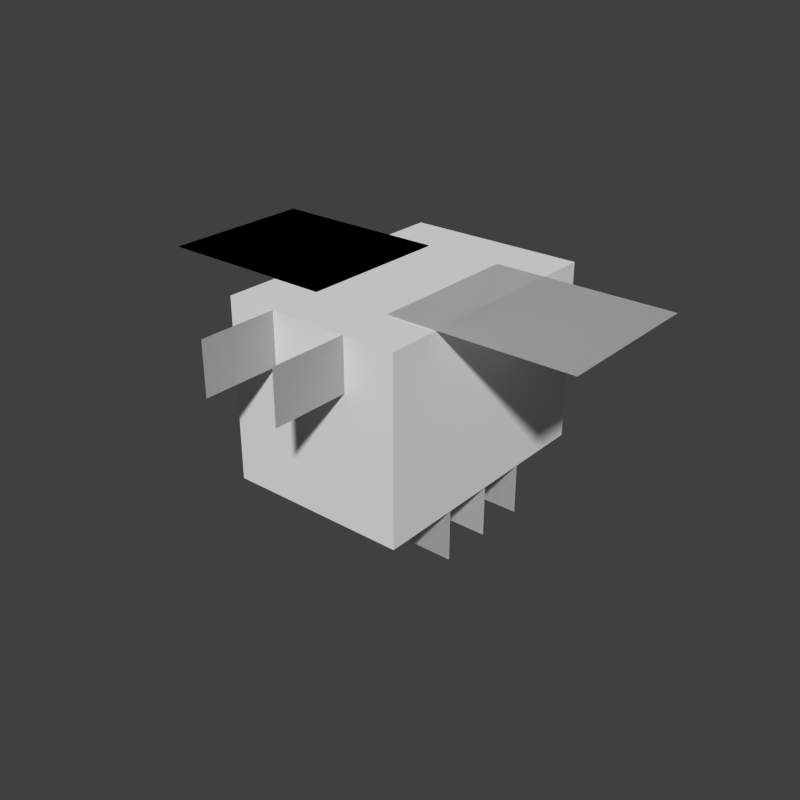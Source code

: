 # Source: bee.blend  (saved by Blender 2.79.0; exported with 4.5.12 LTS)
import bpy
from mathutils import Matrix  # noqa: F401  (used for matrix-valued properties, if any)

bpy.ops.wm.read_factory_settings(use_empty=True)
scene = bpy.context.scene
scene.name = 'Scene'

# ---- collections
col_collection_1 = bpy.data.collections.new('Collection 1'); scene.collection.children.link(col_collection_1)

# ---- world
world_world = bpy.data.worlds.new('World'); scene.world = world_world
world_world.color = (0.05088, 0.05088, 0.05088)
world_world.use_sun_shadow = False
world_world.sun_shadow_jitter_overblur = 0.0
world_world.cycles.sampling_method = 'NONE'
world_world.cycles.sample_map_resolution = 256

# ---- meshes
me_plane_007 = bpy.data.meshes.new('Plane.007')
me_plane_007.from_pydata([(-1.0, -1.0, 0.0), (1.0, -1.0, 0.0), (-1.0, 1.0, 0.0), (1.0, 1.0, 0.0), (-1.0, -1.0, 0.0), (1.0, -1.0, 0.0), (-1.0, 1.0, 0.0), (1.0, 1.0, 0.0)], [], [(0, 1, 3, 2), (4, 6, 7, 5)])
_uv = me_plane_007.uv_layers.new(name='UVMap')
_uv.uv.foreach_set('vector', [0.09375, 0.9062, 0.09375, 0.875, 0.1406, 0.875, 0.1406, 0.9062, 0.09375, 0.9062, 0.1406, 0.9062, 0.1406, 0.875, 0.09375, 0.875])
me_plane_007.use_remesh_preserve_volume = False
me_plane_007.use_remesh_preserve_attributes = False
me_plane_007.use_mirror_vertex_groups = False
me_plane_007.update()
me_plane_006 = bpy.data.meshes.new('Plane.006')
me_plane_006.from_pydata([(-1.0, -1.0, 0.0), (1.0, -1.0, 0.0), (-1.0, 1.0, 0.0), (1.0, 1.0, 0.0), (-1.0, -1.0, 0.0), (1.0, -1.0, 0.0), (-1.0, 1.0, 0.0), (1.0, 1.0, 0.0)], [], [(0, 1, 3, 2), (4, 6, 7, 5)])
_uv = me_plane_006.uv_layers.new(name='UVMap')
_uv.uv.foreach_set('vector', [0.03125, 0.9531, 0.03125, 0.9219, 0.07812, 0.9219, 0.07812, 0.9531, 0.03125, 0.9531, 0.07812, 0.9531, 0.07812, 0.9219, 0.03125, 0.9219])
me_plane_006.use_remesh_preserve_volume = False
me_plane_006.use_remesh_preserve_attributes = False
me_plane_006.use_mirror_vertex_groups = False
me_plane_006.update()
me_plane_005 = bpy.data.meshes.new('Plane.005')
me_plane_005.from_pydata([(-1.0, -1.0, 0.0), (1.0, -1.0, 0.0), (-1.0, 1.0, 0.0), (1.0, 1.0, 0.0), (-1.0, -1.0, 0.0), (1.0, -1.0, 0.0), (-1.0, 1.0, 0.0), (1.0, 1.0, 0.0)], [], [(0, 1, 3, 2), (4, 6, 7, 5)])
_uv = me_plane_005.uv_layers.new(name='UVMap')
_uv.uv.foreach_set('vector', [0.4375, 0.8594, 0.4375, 0.8438, 0.4062, 0.8438, 0.4062, 0.8594, 0.4375, 0.8594, 0.4062, 0.8594, 0.4062, 0.8438, 0.4375, 0.8438])
me_plane_005.use_remesh_preserve_volume = False
me_plane_005.use_remesh_preserve_attributes = False
me_plane_005.use_mirror_vertex_groups = False
me_plane_005.update()
me_plane_004 = bpy.data.meshes.new('Plane.004')
me_plane_004.from_pydata([(-1.0, -1.0, 0.0), (1.0, -1.0, 0.0), (-1.0, 1.0, 0.0), (1.0, 1.0, 0.0), (-1.0, -1.0, 0.0), (1.0, -1.0, 0.0), (-1.0, 1.0, 0.0), (1.0, 1.0, 0.0)], [], [(0, 1, 3, 2), (4, 6, 7, 5)])
_uv = me_plane_004.uv_layers.new(name='UVMap')
_uv.uv.foreach_set('vector', [0.125, 0.625, 0.2344, 0.625, 0.2344, 0.7188, 0.125, 0.7188, 0.125, 0.625, 0.125, 0.7188, 0.2344, 0.7188, 0.2344, 0.625])
me_plane_004.use_remesh_preserve_volume = False
me_plane_004.use_remesh_preserve_attributes = False
me_plane_004.use_mirror_vertex_groups = False
me_plane_004.update()
me_plane_003 = bpy.data.meshes.new('Plane.003')
me_plane_003.from_pydata([(-1.0, -1.0, 0.0), (1.0, -1.0, 0.0), (-1.0, 1.0, 0.0), (1.0, 1.0, 0.0), (-1.0, -1.0, 0.0), (1.0, -1.0, 0.0), (-1.0, 1.0, 0.0), (1.0, 1.0, 0.0)], [], [(0, 1, 3, 2), (4, 6, 7, 5)])
_uv = me_plane_003.uv_layers.new(name='UVMap')
_uv.uv.foreach_set('vector', [0.125, 0.625, 0.2344, 0.625, 0.2344, 0.7188, 0.125, 0.7188, 0.125, 0.625, 0.125, 0.7188, 0.2344, 0.7188, 0.2344, 0.625])
me_plane_003.use_remesh_preserve_volume = False
me_plane_003.use_remesh_preserve_attributes = False
me_plane_003.use_mirror_vertex_groups = False
me_plane_003.update()
me_plane_002 = bpy.data.meshes.new('Plane.002')
me_plane_002.from_pydata([(-1.0, -1.0, 0.0), (1.0, -1.0, 0.0), (-1.0, 1.0, 0.0), (1.0, 1.0, 0.0), (-1.0, -1.0, 0.0), (1.0, -1.0, 0.0), (-1.0, 1.0, 0.0), (1.0, 1.0, 0.0)], [], [(0, 1, 3, 2), (4, 6, 7, 5)])
_uv = me_plane_002.uv_layers.new(name='UVMap')
_uv.uv.foreach_set('vector', [0.4062, 0.9531, 0.5156, 0.9531, 0.5156, 0.9844, 0.4062, 0.9844, 0.4062, 0.9531, 0.4062, 0.9844, 0.5156, 0.9844, 0.5156, 0.9531])
me_plane_002.use_remesh_preserve_volume = False
me_plane_002.use_remesh_preserve_attributes = False
me_plane_002.use_mirror_vertex_groups = False
me_plane_002.update()
me_plane_001 = bpy.data.meshes.new('Plane.001')
me_plane_001.from_pydata([(-1.0, -1.0, 0.0), (1.0, -1.0, 0.0), (-1.0, 1.0, 0.0), (1.0, 1.0, 0.0), (-1.0, -1.0, 0.0), (1.0, -1.0, 0.0), (-1.0, 1.0, 0.0), (1.0, 1.0, 0.0)], [], [(0, 1, 3, 2), (4, 6, 7, 5)])
_uv = me_plane_001.uv_layers.new(name='UVMap')
_uv.uv.foreach_set('vector', [0.4062, 0.9219, 0.5156, 0.9219, 0.5156, 0.9531, 0.4062, 0.9531, 0.4062, 0.9219, 0.4062, 0.9531, 0.5156, 0.9531, 0.5156, 0.9219])
me_plane_001.use_remesh_preserve_volume = False
me_plane_001.use_remesh_preserve_attributes = False
me_plane_001.use_mirror_vertex_groups = False
me_plane_001.update()
me_plane = bpy.data.meshes.new('Plane')
me_plane.from_pydata([(-1.0, -1.0, 0.0), (1.0, -1.0, 0.0), (-1.0, 1.0, 0.0), (1.0, 1.0, 0.0), (-1.0, -1.0, 0.0), (1.0, -1.0, 0.0), (-1.0, 1.0, 0.0), (1.0, 1.0, 0.0)], [], [(0, 1, 3, 2), (4, 6, 7, 5)])
_uv = me_plane.uv_layers.new(name='UVMap')
_uv.uv.foreach_set('vector', [0.4062, 0.8906, 0.5156, 0.8906, 0.5156, 0.9219, 0.4062, 0.9219, 0.4062, 0.8906, 0.4062, 0.9219, 0.5156, 0.9219, 0.5156, 0.8906])
me_plane.use_remesh_preserve_volume = False
me_plane.use_remesh_preserve_attributes = False
me_plane.use_mirror_vertex_groups = False
me_plane.update()
me_cube = bpy.data.meshes.new('Cube')
me_cube.from_pydata([(-1.0, -1.0, -1.0), (-1.0, -1.0, 1.0), (-1.0, 1.0, -1.0), (-1.0, 1.0, 1.0), (1.0, -1.0, -1.0), (1.0, -1.0, 1.0), (1.0, 1.0, -1.0), (1.0, 1.0, 1.0)], [], [(0, 1, 3, 2), (2, 3, 7, 6), (6, 7, 5, 4), (4, 5, 1, 0), (2, 6, 4, 0), (7, 3, 1, 5)])
_uv = me_cube.uv_layers.new(name='UVMap')
_uv.uv.foreach_set('vector', [0.1562, 0.7344, 0.1562, 0.8438, 0.0, 0.8438, 0.0, 0.7344, 0.5312, 0.7344, 0.5312, 0.8438, 0.4219, 0.8438, 0.4219, 0.7344, 0.4219, 0.7344, 0.4219, 0.8438, 0.2656, 0.8438, 0.2656, 0.7344, 0.2656, 0.7344, 0.2656, 0.8438, 0.1562, 0.8438, 0.1562, 0.7344, 0.375, 1.0, 0.2656, 1.0, 0.2656, 0.8438, 0.375, 0.8438, 0.2656, 1.0, 0.1562, 1.0, 0.1562, 0.8438, 0.2656, 0.8438])
me_cube.use_remesh_preserve_volume = False
me_cube.use_remesh_preserve_attributes = False
me_cube.use_mirror_vertex_groups = False
me_cube.update()
arm_armature = bpy.data.armatures.new('Armature')  # bones are not reproduced

# ---- objects
ob_armature = bpy.data.objects.new('Armature', arm_armature)
ob_eyebrow_right = bpy.data.objects.new('eyebrow.right', me_plane_007)
ob_eyebrow_left = bpy.data.objects.new('eyebrow.left', me_plane_006)
ob_stinger = bpy.data.objects.new('stinger', me_plane_005)
ob_wing_left = bpy.data.objects.new('wing.left', me_plane_004)
ob_wing_right = bpy.data.objects.new('wing.right', me_plane_003)
ob_legs_front = bpy.data.objects.new('legs.front', me_plane_002)
ob_legs_middle = bpy.data.objects.new('legs.middle', me_plane_001)
ob_legs_back = bpy.data.objects.new('legs.back', me_plane)
ob_bee = bpy.data.objects.new('bee', me_cube)

# ---- transforms, parenting, visibility, modifiers, constraints
ob_armature.location = (-7.986e-27, 0.8396, 3.505)
ob_armature.show_in_front = True
ob_armature.lineart.crease_threshold = 0.0
ob_eyebrow_right.parent = ob_armature
ob_eyebrow_right.matrix_parent_inverse = Matrix(((1.0, 0.0, 1.926e-34, 7.986e-27), (0.0, 1.0, 0.0, -0.8396), (0.0, 0.0, 1.0, -3.505), (0.0, 0.0, 0.0, 1.0)))
ob_eyebrow_right.location = (-0.3034, -1.298, 4.025)
ob_eyebrow_right.rotation_euler = (0.0, 1.571, 0.0)
ob_eyebrow_right.scale = (0.2, 0.3, 1.0)
ob_eyebrow_right.lineart.crease_threshold = 0.0
_vg = ob_eyebrow_right.vertex_groups.new(name='body')
_vg = ob_eyebrow_right.vertex_groups.new(name='tail')
_vg = ob_eyebrow_right.vertex_groups.new(name='legs.front')
_vg = ob_eyebrow_right.vertex_groups.new(name='eyebrow.left')
_vg = ob_eyebrow_right.vertex_groups.new(name='eyebrow.right')
_vg.add([0, 1, 2, 3, 4, 5, 6, 7], 1.0, 'REPLACE')
_vg = ob_eyebrow_right.vertex_groups.new(name='legs.middle')
_vg = ob_eyebrow_right.vertex_groups.new(name='legs.back')
_vg = ob_eyebrow_right.vertex_groups.new(name='wing.left')
_vg = ob_eyebrow_right.vertex_groups.new(name='wing.right')
_m = ob_eyebrow_right.modifiers.new('Armature', 'ARMATURE')
_m.object = ob_armature
ob_eyebrow_left.parent = ob_armature
ob_eyebrow_left.matrix_parent_inverse = Matrix(((1.0, 0.0, 1.926e-34, 7.986e-27), (0.0, 1.0, 0.0, -0.8396), (0.0, 0.0, 1.0, -3.505), (0.0, 0.0, 0.0, 1.0)))
ob_eyebrow_left.location = (0.3034, -1.298, 4.025)
ob_eyebrow_left.rotation_euler = (3.142, 1.571, 0.0)
ob_eyebrow_left.scale = (0.2, 0.3, 1.0)
ob_eyebrow_left.lineart.crease_threshold = 0.0
_vg = ob_eyebrow_left.vertex_groups.new(name='body')
_vg = ob_eyebrow_left.vertex_groups.new(name='tail')
_vg = ob_eyebrow_left.vertex_groups.new(name='legs.front')
_vg = ob_eyebrow_left.vertex_groups.new(name='eyebrow.left')
_vg.add([0, 1, 2, 3, 4, 5, 6, 7], 1.0, 'REPLACE')
_vg = ob_eyebrow_left.vertex_groups.new(name='eyebrow.right')
_vg = ob_eyebrow_left.vertex_groups.new(name='legs.middle')
_vg = ob_eyebrow_left.vertex_groups.new(name='legs.back')
_vg = ob_eyebrow_left.vertex_groups.new(name='wing.left')
_vg = ob_eyebrow_left.vertex_groups.new(name='wing.right')
_m = ob_eyebrow_left.modifiers.new('Armature', 'ARMATURE')
_m.object = ob_armature
ob_stinger.parent = ob_armature
ob_stinger.matrix_parent_inverse = Matrix(((1.0, 0.0, 1.926e-34, 7.986e-27), (0.0, 1.0, 0.0, -0.8396), (0.0, 0.0, 1.0, -3.505), (0.0, 0.0, 0.0, 1.0)))
ob_stinger.location = (0.0, 1.2, 3.523)
ob_stinger.rotation_euler = (0.0, 1.571, 0.0)
ob_stinger.scale = (0.1, 0.2, 1.0)
ob_stinger.lineart.crease_threshold = 0.0
_vg = ob_stinger.vertex_groups.new(name='body')
_vg = ob_stinger.vertex_groups.new(name='tail')
_vg.add([0, 1, 2, 3, 4, 5, 6, 7], 1.0, 'REPLACE')
_vg = ob_stinger.vertex_groups.new(name='legs.front')
_vg = ob_stinger.vertex_groups.new(name='eyebrow.left')
_vg = ob_stinger.vertex_groups.new(name='eyebrow.right')
_vg = ob_stinger.vertex_groups.new(name='legs.middle')
_vg = ob_stinger.vertex_groups.new(name='legs.back')
_vg = ob_stinger.vertex_groups.new(name='wing.left')
_vg = ob_stinger.vertex_groups.new(name='wing.right')
_m = ob_stinger.modifiers.new('Armature', 'ARMATURE')
_m.object = ob_armature
ob_wing_left.parent = ob_armature
ob_wing_left.matrix_parent_inverse = Matrix(((1.0, 0.0, 1.926e-34, 7.986e-27), (0.0, 1.0, 0.0, -0.8396), (0.0, 0.0, 1.0, -3.505), (0.0, 0.0, 0.0, 1.0)))
ob_wing_left.location = (1.009, 0.001689, 4.229)
ob_wing_left.rotation_euler = (-2.687e-07, 3.142, 7.105e-15)
ob_wing_left.scale = (0.7, 0.6, 1.0)
ob_wing_left.lineart.crease_threshold = 0.0
_vg = ob_wing_left.vertex_groups.new(name='body')
_vg = ob_wing_left.vertex_groups.new(name='tail')
_vg = ob_wing_left.vertex_groups.new(name='legs.front')
_vg = ob_wing_left.vertex_groups.new(name='eyebrow.left')
_vg = ob_wing_left.vertex_groups.new(name='eyebrow.right')
_vg = ob_wing_left.vertex_groups.new(name='legs.middle')
_vg = ob_wing_left.vertex_groups.new(name='legs.back')
_vg = ob_wing_left.vertex_groups.new(name='wing.left')
_vg.add([0, 1, 2, 3, 4, 5, 6, 7], 1.0, 'REPLACE')
_vg = ob_wing_left.vertex_groups.new(name='wing.right')
_m = ob_wing_left.modifiers.new('Armature', 'ARMATURE')
_m.object = ob_armature
ob_wing_right.parent = ob_armature
ob_wing_right.matrix_parent_inverse = Matrix(((1.0, 0.0, 1.926e-34, 7.986e-27), (0.0, 1.0, 0.0, -0.8396), (0.0, 0.0, 1.0, -3.505), (0.0, 0.0, 0.0, 1.0)))
ob_wing_right.location = (-1.004, 0.001689, 4.229)
ob_wing_right.scale = (0.7, 0.6, 1.0)
ob_wing_right.lineart.crease_threshold = 0.0
_vg = ob_wing_right.vertex_groups.new(name='body')
_vg = ob_wing_right.vertex_groups.new(name='tail')
_vg = ob_wing_right.vertex_groups.new(name='legs.front')
_vg = ob_wing_right.vertex_groups.new(name='eyebrow.left')
_vg = ob_wing_right.vertex_groups.new(name='eyebrow.right')
_vg = ob_wing_right.vertex_groups.new(name='legs.middle')
_vg = ob_wing_right.vertex_groups.new(name='legs.back')
_vg = ob_wing_right.vertex_groups.new(name='wing.left')
_vg = ob_wing_right.vertex_groups.new(name='wing.right')
_vg.add([0, 1, 2, 3, 4, 5, 6, 7], 1.0, 'REPLACE')
_m = ob_wing_right.modifiers.new('Armature', 'ARMATURE')
_m.object = ob_armature
ob_legs_front.parent = ob_armature
ob_legs_front.matrix_parent_inverse = Matrix(((1.0, 0.0, 1.926e-34, 7.986e-27), (0.0, 1.0, 0.0, -0.8396), (0.0, 0.0, 1.0, -3.505), (0.0, 0.0, 0.0, 1.0)))
ob_legs_front.location = (0.0, -0.4014, 2.623)
ob_legs_front.rotation_euler = (1.571, 2.22e-16, 2.22e-16)
ob_legs_front.scale = (0.7, 0.2, 1.0)
ob_legs_front.lineart.crease_threshold = 0.0
_vg = ob_legs_front.vertex_groups.new(name='body')
_vg = ob_legs_front.vertex_groups.new(name='tail')
_vg = ob_legs_front.vertex_groups.new(name='legs.front')
_vg.add([0, 1, 2, 3, 4, 5, 6, 7], 1.0, 'REPLACE')
_vg = ob_legs_front.vertex_groups.new(name='eyebrow.left')
_vg = ob_legs_front.vertex_groups.new(name='eyebrow.right')
_vg = ob_legs_front.vertex_groups.new(name='legs.middle')
_vg = ob_legs_front.vertex_groups.new(name='legs.back')
_vg = ob_legs_front.vertex_groups.new(name='wing.left')
_vg = ob_legs_front.vertex_groups.new(name='wing.right')
_m = ob_legs_front.modifiers.new('Armature', 'ARMATURE')
_m.object = ob_armature
ob_legs_middle.parent = ob_armature
ob_legs_middle.matrix_parent_inverse = Matrix(((1.0, 0.0, 1.926e-34, 7.986e-27), (0.0, 1.0, 0.0, -0.8396), (0.0, 0.0, 1.0, -3.505), (0.0, 0.0, 0.0, 1.0)))
ob_legs_middle.location = (0.0, 0.0007582, 2.623)
ob_legs_middle.rotation_euler = (1.571, 2.22e-16, 2.22e-16)
ob_legs_middle.scale = (0.7, 0.2, 1.0)
ob_legs_middle.lineart.crease_threshold = 0.0
_vg = ob_legs_middle.vertex_groups.new(name='body')
_vg = ob_legs_middle.vertex_groups.new(name='tail')
_vg = ob_legs_middle.vertex_groups.new(name='legs.front')
_vg = ob_legs_middle.vertex_groups.new(name='eyebrow.left')
_vg = ob_legs_middle.vertex_groups.new(name='eyebrow.right')
_vg = ob_legs_middle.vertex_groups.new(name='legs.middle')
_vg.add([0, 1, 2, 3, 4, 5, 6, 7], 1.0, 'REPLACE')
_vg = ob_legs_middle.vertex_groups.new(name='legs.back')
_vg = ob_legs_middle.vertex_groups.new(name='wing.left')
_vg = ob_legs_middle.vertex_groups.new(name='wing.right')
_m = ob_legs_middle.modifiers.new('Armature', 'ARMATURE')
_m.object = ob_armature
ob_legs_back.parent = ob_armature
ob_legs_back.matrix_parent_inverse = Matrix(((1.0, 0.0, 1.926e-34, 7.986e-27), (0.0, 1.0, 0.0, -0.8396), (0.0, 0.0, 1.0, -3.505), (0.0, 0.0, 0.0, 1.0)))
ob_legs_back.location = (3.725e-09, 0.3953, 2.623)
ob_legs_back.rotation_euler = (1.571, 2.22e-16, 2.22e-16)
ob_legs_back.scale = (0.7, 0.2, 1.0)
ob_legs_back.lineart.crease_threshold = 0.0
_vg = ob_legs_back.vertex_groups.new(name='body')
_vg = ob_legs_back.vertex_groups.new(name='tail')
_vg = ob_legs_back.vertex_groups.new(name='legs.front')
_vg = ob_legs_back.vertex_groups.new(name='eyebrow.left')
_vg = ob_legs_back.vertex_groups.new(name='eyebrow.right')
_vg = ob_legs_back.vertex_groups.new(name='legs.middle')
_vg = ob_legs_back.vertex_groups.new(name='legs.back')
_vg.add([0, 1, 2, 3, 4, 5, 6, 7], 1.0, 'REPLACE')
_vg = ob_legs_back.vertex_groups.new(name='wing.left')
_vg = ob_legs_back.vertex_groups.new(name='wing.right')
_m = ob_legs_back.modifiers.new('Armature', 'ARMATURE')
_m.object = ob_armature
ob_bee.parent = ob_armature
ob_bee.matrix_parent_inverse = Matrix(((1.0, 0.0, 1.926e-34, 7.986e-27), (0.0, 1.0, 0.0, -0.8396), (0.0, 0.0, 1.0, -3.505), (0.0, 0.0, 0.0, 1.0)))
ob_bee.location = (0.0, 0.0, 3.523)
ob_bee.scale = (0.7, 1.0, 0.7)
ob_bee.lineart.crease_threshold = 0.0
_vg = ob_bee.vertex_groups.new(name='body')
_vg.add([0, 1, 2, 3, 4, 5, 6, 7], 1.0, 'REPLACE')
_vg = ob_bee.vertex_groups.new(name='tail')
_vg = ob_bee.vertex_groups.new(name='legs.front')
_vg = ob_bee.vertex_groups.new(name='eyebrow.left')
_vg = ob_bee.vertex_groups.new(name='eyebrow.right')
_vg = ob_bee.vertex_groups.new(name='legs.middle')
_vg = ob_bee.vertex_groups.new(name='legs.back')
_vg = ob_bee.vertex_groups.new(name='wing.left')
_vg = ob_bee.vertex_groups.new(name='wing.right')
_m = ob_bee.modifiers.new('Armature', 'ARMATURE')
_m.object = ob_armature

# ---- collection membership
col_collection_1.objects.link(ob_armature)
col_collection_1.objects.link(ob_eyebrow_right)
col_collection_1.objects.link(ob_eyebrow_left)
col_collection_1.objects.link(ob_stinger)
col_collection_1.objects.link(ob_wing_left)
col_collection_1.objects.link(ob_wing_right)
col_collection_1.objects.link(ob_legs_front)
col_collection_1.objects.link(ob_legs_middle)
col_collection_1.objects.link(ob_legs_back)
col_collection_1.objects.link(ob_bee)

# ---- scene / render settings (as saved in the file)
scene.frame_start = 0; scene.frame_end = 232; scene.frame_set(132)
scene.render.engine = 'BLENDER_EEVEE_NEXT'
scene.render.resolution_x = 400
scene.render.resolution_y = 400
scene.render.dither_intensity = 0.0
scene.render.film_transparent = True
scene.cycles.use_denoising = False
scene.cycles.samples = 10
scene.cycles.sampling_pattern = 'TABULATED_SOBOL'
scene.cycles.light_sampling_threshold = 0.0
scene.cycles.use_adaptive_sampling = False
scene.cycles.use_light_tree = False
scene.cycles.blur_glossy = 0.0
scene.cycles.pixel_filter_type = 'GAUSSIAN'
scene.cycles.sample_clamp_indirect = 0.0
scene.view_settings.view_transform = 'Standard'
bpy.context.view_layer.update()

# ---- added for rendering (the .blend has no active camera and no usable light): camera, sun
cam_auto = bpy.data.cameras.new('AutoCamera')
cam_auto.lens = 50.0
cam_auto.sensor_width = 36.0
cam_auto.clip_end = 1000.0
ob_auto_camera = bpy.data.objects.new('AutoCamera', cam_auto)
scene.collection.objects.link(ob_auto_camera)
ob_auto_camera.location = (4.52586, -5.52695, 6.94491)
ob_auto_camera.rotation_euler = (1.09748, -7.21219e-08, 0.694738)
scene.camera = ob_auto_camera
light_auto_sun = bpy.data.lights.new('AutoSun', 'SUN')
light_auto_sun.energy = 3.0
light_auto_sun.angle = 0.0523599
ob_auto_sun = bpy.data.objects.new('AutoSun', light_auto_sun)
scene.collection.objects.link(ob_auto_sun)
ob_auto_sun.rotation_euler = (0.872665, 0.174533, 0.523599)
bpy.context.view_layer.update()
